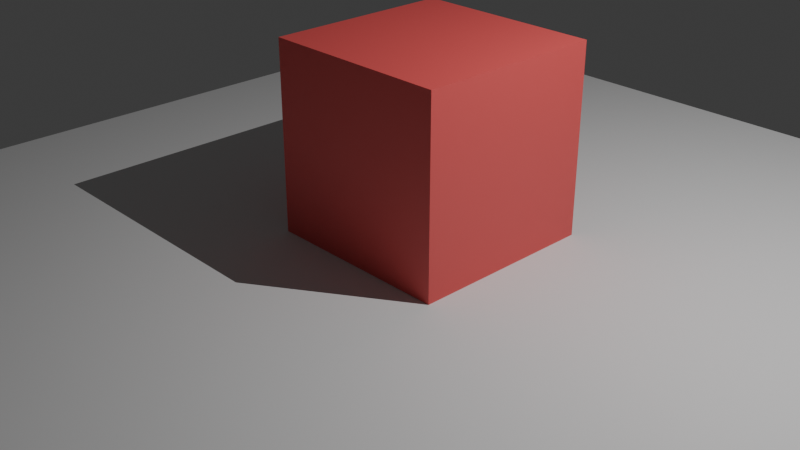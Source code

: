 # Source: compositing_scene.blend  (saved by Blender 5.0.119; exported with 4.5.12 LTS)
import bpy
from mathutils import Matrix  # noqa: F401  (used for matrix-valued properties, if any)

bpy.ops.wm.read_factory_settings(use_empty=True)
scene = bpy.context.scene
scene.name = 'Scene'

# ---- materials (node trees are filled in below, after node groups)
mat_red = bpy.data.materials.new('Red')

# ---- material node trees
mat_red.use_nodes = True; mat_red.node_tree.nodes.clear()
_N = mat_red.node_tree.nodes; _L = mat_red.node_tree.links
n0 = _N.new('ShaderNodeBsdfPrincipled'); n0.name = 'Principled BSDF'; n0.location = (-200, 100)
n0.inputs[0].default_value = (0.8, 0.1, 0.1, 1.0)
n1 = _N.new('ShaderNodeOutputMaterial'); n1.name = 'Material Output'; n1.location = (200, 100)
_L.new(n0.outputs[0], n1.inputs[0])
n1.is_active_output = True

# ---- world
world_world = bpy.data.worlds.new('World'); scene.world = world_world
world_world.use_nodes = True; world_world.node_tree.nodes.clear()
_N = world_world.node_tree.nodes; _L = world_world.node_tree.links
n0 = _N.new('ShaderNodeOutputWorld'); n0.name = 'World Output'; n0.location = (200, 100)
n1 = _N.new('ShaderNodeBackground'); n1.name = 'Background'; n1.location = (-200, 100)
n1.inputs[0].default_value = (0.05088, 0.05088, 0.05088, 1.0)
_L.new(n1.outputs[0], n0.inputs[0])
n0.is_active_output = True
world_world.color = (0.05088, 0.05088, 0.05088)
world_world.sun_shadow_jitter_overblur = 0.0

# ---- cameras
cam_camera = bpy.data.cameras.new('Camera')

# ---- lights
light_point = bpy.data.lights.new('Point', 'POINT')
light_point.energy = 1000.0

# ---- meshes
me_cube = bpy.data.meshes.new('Cube')
me_cube.from_pydata([(-1.0, -1.0, -1.0), (-1.0, -1.0, 1.0), (-1.0, 1.0, -1.0), (-1.0, 1.0, 1.0), (1.0, -1.0, -1.0), (1.0, -1.0, 1.0), (1.0, 1.0, -1.0), (1.0, 1.0, 1.0)], [], [(0, 1, 3, 2), (2, 3, 7, 6), (6, 7, 5, 4), (4, 5, 1, 0), (2, 6, 4, 0), (7, 3, 1, 5)])
_uv = me_cube.uv_layers.new(name='UVMap')
_uv.uv.foreach_set('vector', [0.375, 0.0, 0.625, 0.0, 0.625, 0.25, 0.375, 0.25, 0.375, 0.25, 0.625, 0.25, 0.625, 0.5, 0.375, 0.5, 0.375, 0.5, 0.625, 0.5, 0.625, 0.75, 0.375, 0.75, 0.375, 0.75, 0.625, 0.75, 0.625, 1.0, 0.375, 1.0, 0.125, 0.5, 0.375, 0.5, 0.375, 0.75, 0.125, 0.75, 0.625, 0.5, 0.875, 0.5, 0.875, 0.75, 0.625, 0.75])
me_cube.materials.append(mat_red)
me_cube.update()
me_plane = bpy.data.meshes.new('Plane')
me_plane.from_pydata([(-5.0, -5.0, 0.0), (5.0, -5.0, 0.0), (-5.0, 5.0, 0.0), (5.0, 5.0, 0.0)], [], [(0, 1, 3, 2)])
_uv = me_plane.uv_layers.new(name='UVMap')
_uv.uv.foreach_set('vector', [0.0, 0.0, 1.0, 0.0, 1.0, 1.0, 0.0, 1.0])
me_plane.update()

# ---- objects
ob_cube = bpy.data.objects.new('Cube', me_cube)
ob_ground = bpy.data.objects.new('Ground', me_plane)
ob_camera = bpy.data.objects.new('Camera', cam_camera)
ob_light = bpy.data.objects.new('Light', light_point)

# ---- transforms, parenting, visibility, modifiers, constraints
ob_cube.location = (0.0, 0.0, 1.0)
ob_ground.location = (0.0, 0.0, 0.0)
ob_camera.location = (7.0, -7.0, 5.0)
ob_camera.rotation_euler = (1.11, 0.0, 0.8151)
ob_light.location = (4.0, 1.0, 6.0)

# ---- collection membership
scene.collection.objects.link(ob_cube)
scene.collection.objects.link(ob_ground)
scene.collection.objects.link(ob_camera)
scene.collection.objects.link(ob_light)

# ---- scene / render settings (as saved in the file)
scene.camera = ob_camera
scene.frame_start = 1; scene.frame_end = 120; scene.frame_set(1)
scene.render.engine = 'CYCLES'
scene.render.bake_bias = 0.0
scene.render.bake_samples = 0
scene.cycles.samples = 64
scene.cycles.sampling_pattern = 'TABULATED_SOBOL'
scene.eevee.use_volume_custom_range = False
bpy.context.view_layer.update()
